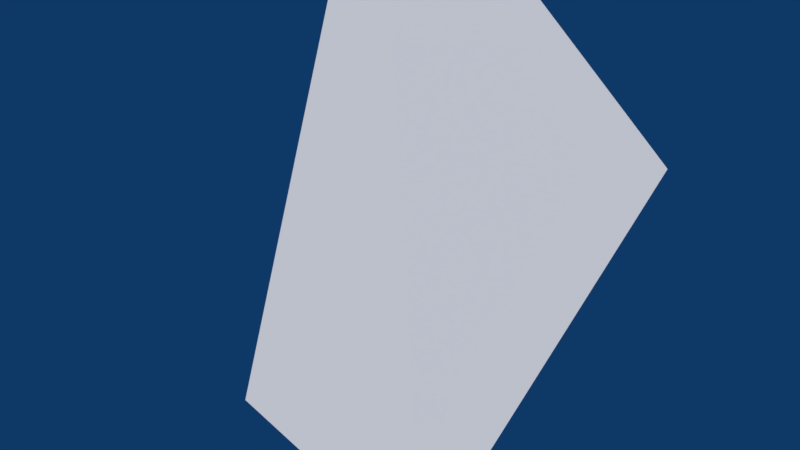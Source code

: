 # Source: bake_zspan_watertight.blend  (saved by Blender 2.79.1; exported with 4.5.12 LTS)
import bpy
from mathutils import Matrix  # noqa: F401  (used for matrix-valued properties, if any)

bpy.ops.wm.read_factory_settings(use_empty=True)
scene = bpy.context.scene
scene.name = 'Scene'

# ---- collections
col_collection_1 = bpy.data.collections.new('Collection 1'); scene.collection.children.link(col_collection_1)

# ---- images (referenced by path relative to the original .blend; pixels are not part of the script)
import os
ASSET_DIR = os.environ.get("B2B_ASSET_DIR", "")  # directory of the original .blend (textures are referenced by path, not embedded)
HERE = os.path.dirname(os.path.abspath(__file__))  # packed textures are extracted next to this script under _unpacked/

def load_image(name, relpath, width, height, colorspace="sRGB"):
    """Load a texture the original file referenced (path relative to the .blend, or extracted next to this script)."""
    p = next((c for c in (os.path.join(HERE, relpath), os.path.join(ASSET_DIR, relpath)) if relpath and os.path.exists(c)), "")
    if p:
        img = bpy.data.images.load(p, check_existing=True)
        img.name = name
    else:  # same state as the original file: an image datablock whose file is absent (Cycles renders it pink)
        img = bpy.data.images.new(name, width, height)
        img.source = "FILE"
        img.filepath = "//" + (relpath or name)
    img.colorspace_settings.name = colorspace
    return img
img_bake_result = load_image('bake_result', 'missing.png', 1024, 1024, 'Linear Rec.709')

# ---- materials (node trees are filled in below, after node groups)
mat_material_002 = bpy.data.materials.new('Material.002')
mat_material_002.alpha_threshold = 0.0
mat_material_002.roughness = 0.5

# ---- material node trees
mat_material_002.use_nodes = True; mat_material_002.node_tree.nodes.clear()
_N = mat_material_002.node_tree.nodes; _L = mat_material_002.node_tree.links
n0 = _N.new('ShaderNodeOutputMaterial'); n0.name = 'Material Output'; n0.location = (300, 300)
n1 = _N.new('ShaderNodeTexImage'); n1.name = 'Image Texture'; n1.location = (-200, 265)
n1.width = 140
n1.image = img_bake_result
n2 = _N.new('ShaderNodeBsdfDiffuse'); n2.name = 'Diffuse BSDF'; n2.location = (62, 233)
_L.new(n2.outputs[0], n0.inputs[0])
n0.is_active_output = True

# ---- world
world_world = bpy.data.worlds.new('World'); scene.world = world_world
world_world.color = (0.004391, 0.03955, 0.1329)
world_world.use_sun_shadow = False
world_world.sun_shadow_jitter_overblur = 0.0
world_world.cycles.sampling_method = 'MANUAL'

# ---- meshes
me_cube_002 = bpy.data.meshes.new('Cube.002')
me_cube_002.from_pydata([(0.8613, 1.024, 2.375), (0.7761, 0.873, 2.089), (0.5343, 1.107, 2.591), (0.4425, 1.004, 2.004)], [], [(1, 3, 2, 0)])
me_cube_002.polygons.foreach_set('use_smooth', [True] * 1)
_uv = me_cube_002.uv_layers.new(name='UVMap')
_uv.uv.foreach_set('vector', [0.2812, 0.4599, 0.2911, 0.4485, 0.3043, 0.4736, 0.2874, 0.4706])
me_cube_002.materials.append(mat_material_002)
me_cube_002.use_remesh_preserve_volume = False
me_cube_002.use_remesh_preserve_attributes = False
me_cube_002.use_mirror_vertex_groups = False
me_cube_002.update()

# ---- objects
ob_beke = bpy.data.objects.new('beke', me_cube_002)

# ---- transforms, parenting, visibility, modifiers, constraints
ob_beke.location = (0.0, 0.0, 0.0)
ob_beke.show_wire = True
ob_beke.show_all_edges = True
ob_beke.lineart.crease_threshold = 0.0
_m = ob_beke.modifiers.new('Multires', 'MULTIRES')
_m.uv_smooth = 'PRESERVE_CORNERS'
_m.quality = 3
_m.levels = 3
_m.sculpt_levels = 3
_m.render_levels = 3

# ---- collection membership
col_collection_1.objects.link(ob_beke)

# ---- scene / render settings (as saved in the file)
scene.frame_start = 1; scene.frame_end = 250; scene.frame_set(1)
scene.render.engine = 'CYCLES'
scene.render.image_settings.color_mode = 'RGB'
scene.render.resolution_percentage = 50
scene.render.dither_intensity = 0.0
scene.render.use_border = True
scene.render.bake_margin = 2
scene.render.bake_bias = 0.0
scene.cycles.use_denoising = False
scene.cycles.samples = 128
scene.cycles.sampling_pattern = 'TABULATED_SOBOL'
scene.cycles.use_adaptive_sampling = False
scene.cycles.use_light_tree = False
scene.cycles.bake_type = 'NORMAL'
scene.view_settings.view_transform = 'Standard'
bpy.context.view_layer.update()

# ---- added for rendering (the .blend has no active camera and no usable light): camera, sun
cam_auto = bpy.data.cameras.new('AutoCamera')
cam_auto.lens = 50.0
cam_auto.sensor_width = 36.0
cam_auto.clip_end = 1000.0
ob_auto_camera = bpy.data.objects.new('AutoCamera', cam_auto)
scene.collection.objects.link(ob_auto_camera)
ob_auto_camera.location = (1.15529, 0.394376, 2.67744)
ob_auto_camera.rotation_euler = (1.09748, -7.21219e-08, 0.694738)
scene.camera = ob_auto_camera
light_auto_sun = bpy.data.lights.new('AutoSun', 'SUN')
light_auto_sun.energy = 3.0
light_auto_sun.angle = 0.0523599
ob_auto_sun = bpy.data.objects.new('AutoSun', light_auto_sun)
scene.collection.objects.link(ob_auto_sun)
ob_auto_sun.rotation_euler = (0.872665, 0.174533, 0.523599)
bpy.context.view_layer.update()
